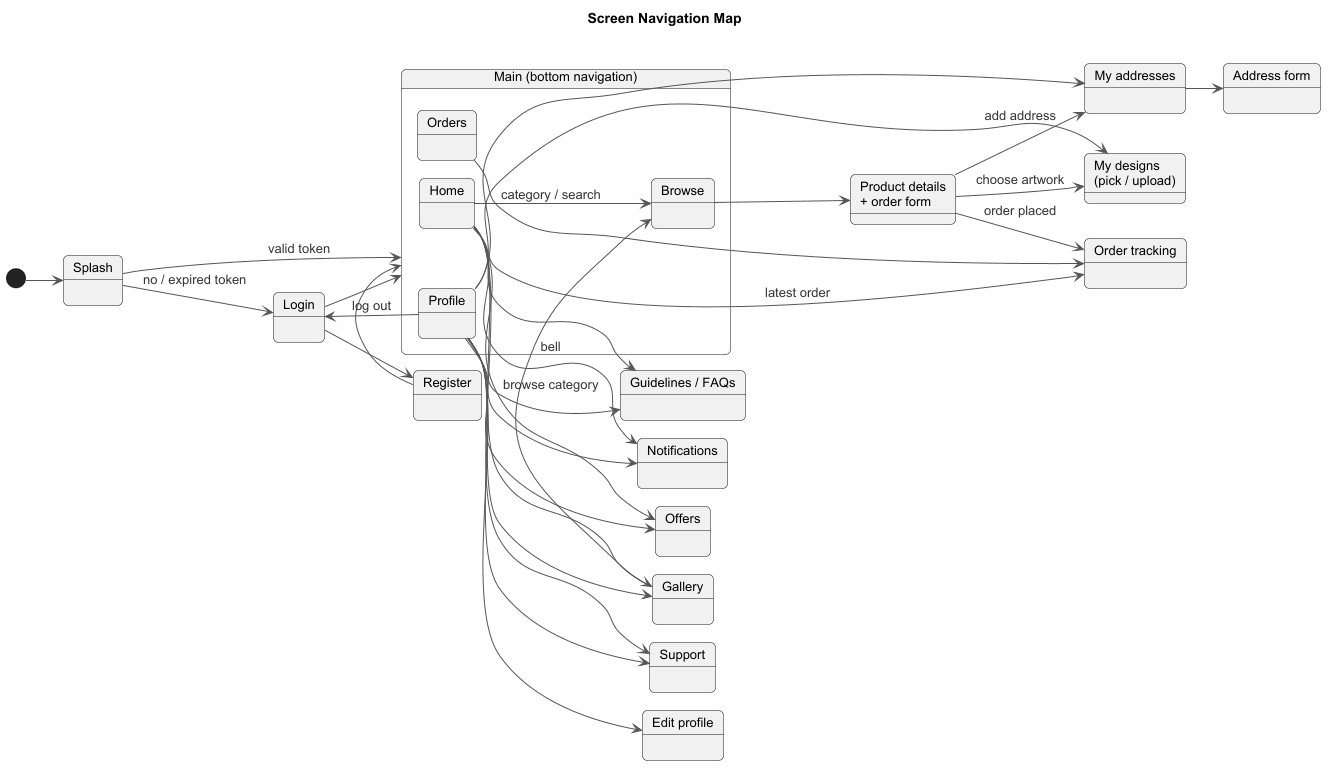

The diagram above was rendered by PlantUML. Its source (embedded in the PNG):
@startuml screen-flow
!include style.iuml
title Screen Navigation Map
left to right direction

state Splash
state Login
state Register
state "Main (bottom navigation)" as Main {
  state Home
  state Browse
  state Orders
  state Profile
}
state "Product details\n+ order form" as Product
state "Order tracking" as OrderDetail
state "My designs\n(pick / upload)" as Designs
state "My addresses" as Addresses
state "Address form" as AddressForm
state "Edit profile" as EditProfile
state Notifications
state "Offers" as Offers
state Gallery
state "Guidelines / FAQs" as Info
state Support

[*] --> Splash
Splash --> Login : no / expired token
Splash --> Main : valid token
Login --> Register
Register --> Main
Login --> Main

Home --> Browse : category / search
Home --> Offers
Home --> Notifications : bell
Home --> Gallery
Home --> Info
Home --> Support
Home --> OrderDetail : latest order
Browse --> Product
Product --> Designs : choose artwork
Product --> Addresses : add address
Product --> OrderDetail : order placed
Orders --> OrderDetail
Profile --> EditProfile
Profile --> Addresses
Addresses --> AddressForm
Profile --> Designs
Profile --> Notifications
Profile --> Offers
Profile --> Gallery
Profile --> Info
Profile --> Support
Gallery --> Browse : browse category
Profile --> Login : log out
@enduml